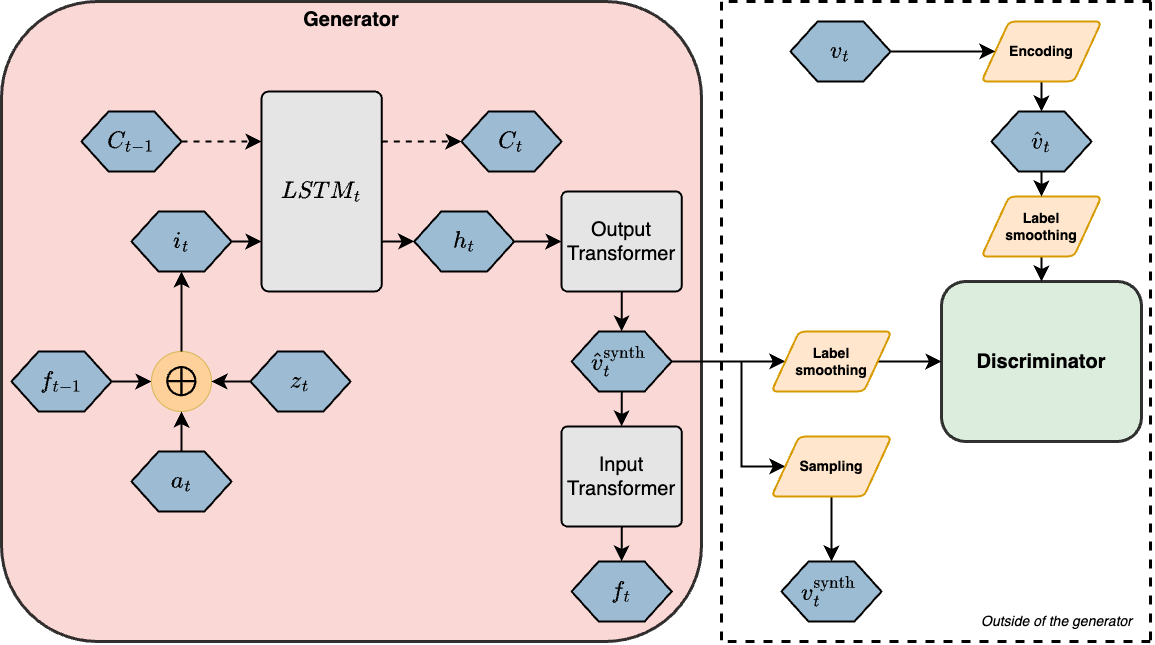

The diagram above was exported from draw.io. Its source (the exported page's mxGraphModel, read from the mxfile embedded in the PNG):
<mxGraphModel dx="1741" dy="689" grid="1" gridSize="10" guides="1" tooltips="1" connect="1" arrows="1" fold="1" page="1" pageScale="1" pageWidth="1169" pageHeight="827" math="1" shadow="0">
  <root>
    <mxCell id="0" />
    <mxCell id="1" parent="0" />
    <mxCell id="_hNOkcOsogZEmMkvzFGR-111" value="&lt;b&gt;&lt;font style=&quot;font-size: 20px;&quot;&gt;Generator&lt;/font&gt;&lt;/b&gt;" style="rounded=1;whiteSpace=wrap;html=1;fillColor=#f8cecc;strokeColor=#000000;glass=0;shadow=0;strokeWidth=3;verticalAlign=top;movable=1;resizable=1;rotatable=1;deletable=1;editable=1;locked=0;connectable=1;opacity=80;" vertex="1" parent="1">
      <mxGeometry x="9" y="920" width="700" height="640" as="geometry" />
    </mxCell>
    <mxCell id="_hNOkcOsogZEmMkvzFGR-71" value="" style="verticalLabelPosition=bottom;verticalAlign=top;html=1;shape=hexagon;perimeter=hexagonPerimeter2;arcSize=6;size=0.27;fillColor=#9dbcd3;strokeColor=#000000;strokeWidth=2;" vertex="1" parent="1">
      <mxGeometry x="19" y="1270" width="100" height="60" as="geometry" />
    </mxCell>
    <mxCell id="_hNOkcOsogZEmMkvzFGR-72" value="" style="verticalLabelPosition=bottom;verticalAlign=top;html=1;shape=hexagon;perimeter=hexagonPerimeter2;arcSize=6;size=0.27;fillColor=#9dbcd3;strokeColor=#000000;strokeWidth=2;" vertex="1" parent="1">
      <mxGeometry x="258" y="1270" width="100" height="60" as="geometry" />
    </mxCell>
    <mxCell id="_hNOkcOsogZEmMkvzFGR-73" value="" style="verticalLabelPosition=bottom;verticalAlign=top;html=1;shape=hexagon;perimeter=hexagonPerimeter2;arcSize=6;size=0.27;fillColor=#9dbcd3;strokeColor=#000000;strokeWidth=2;" vertex="1" parent="1">
      <mxGeometry x="139" y="1370" width="100" height="60" as="geometry" />
    </mxCell>
    <mxCell id="_hNOkcOsogZEmMkvzFGR-74" style="edgeStyle=orthogonalEdgeStyle;rounded=0;orthogonalLoop=1;jettySize=auto;html=1;entryX=1;entryY=0.5;entryDx=0;entryDy=0;endSize=6;strokeWidth=2;startArrow=classic;startFill=1;endArrow=none;endFill=0;targetPerimeterSpacing=0;sourcePerimeterSpacing=0;startSize=10;" edge="1" parent="1" source="_hNOkcOsogZEmMkvzFGR-75" target="_hNOkcOsogZEmMkvzFGR-71">
      <mxGeometry relative="1" as="geometry" />
    </mxCell>
    <mxCell id="_hNOkcOsogZEmMkvzFGR-75" value="" style="verticalLabelPosition=bottom;verticalAlign=top;html=1;shape=mxgraph.flowchart.on-page_reference;fillColor=#fdd199;strokeColor=#d6b656;" vertex="1" parent="1">
      <mxGeometry x="159" y="1270" width="60" height="60" as="geometry" />
    </mxCell>
    <mxCell id="_hNOkcOsogZEmMkvzFGR-97" style="edgeStyle=orthogonalEdgeStyle;rounded=0;orthogonalLoop=1;jettySize=auto;html=1;entryX=0.5;entryY=1;entryDx=0;entryDy=0;exitX=0.5;exitY=0;exitDx=0;exitDy=0;exitPerimeter=0;endSize=10;strokeWidth=2;" edge="1" parent="1" source="_hNOkcOsogZEmMkvzFGR-75" target="_hNOkcOsogZEmMkvzFGR-83">
      <mxGeometry relative="1" as="geometry" />
    </mxCell>
    <mxCell id="_hNOkcOsogZEmMkvzFGR-76" value="$$ \bigoplus $$" style="text;html=1;align=center;verticalAlign=middle;resizable=0;points=[];autosize=1;strokeColor=none;fillColor=none;fontStyle=1;fontSize=18;" vertex="1" parent="1">
      <mxGeometry x="114" y="1280" width="150" height="40" as="geometry" />
    </mxCell>
    <mxCell id="_hNOkcOsogZEmMkvzFGR-77" style="edgeStyle=orthogonalEdgeStyle;rounded=0;orthogonalLoop=1;jettySize=auto;html=1;entryX=0.5;entryY=1;entryDx=0;entryDy=0;entryPerimeter=0;endSize=10;strokeWidth=2;exitX=0.5;exitY=0;exitDx=0;exitDy=0;" edge="1" parent="1" source="_hNOkcOsogZEmMkvzFGR-73" target="_hNOkcOsogZEmMkvzFGR-75">
      <mxGeometry relative="1" as="geometry">
        <mxPoint x="259" y="1330" as="sourcePoint" />
        <Array as="points">
          <mxPoint x="189" y="1350" />
          <mxPoint x="189" y="1350" />
        </Array>
      </mxGeometry>
    </mxCell>
    <mxCell id="_hNOkcOsogZEmMkvzFGR-78" style="edgeStyle=orthogonalEdgeStyle;rounded=0;orthogonalLoop=1;jettySize=auto;html=1;entryX=1;entryY=0.5;entryDx=0;entryDy=0;entryPerimeter=0;endSize=10;strokeWidth=2;exitX=0;exitY=0.5;exitDx=0;exitDy=0;" edge="1" parent="1" source="_hNOkcOsogZEmMkvzFGR-72" target="_hNOkcOsogZEmMkvzFGR-75">
      <mxGeometry relative="1" as="geometry">
        <mxPoint x="245" y="1300" as="sourcePoint" />
        <mxPoint x="231.5" y="1300" as="targetPoint" />
        <Array as="points" />
      </mxGeometry>
    </mxCell>
    <mxCell id="_hNOkcOsogZEmMkvzFGR-79" value="&lt;font size=&quot;1&quot; style=&quot;&quot;&gt;&lt;b style=&quot;font-size: 20px;&quot;&gt;$$f_{t-1}$$&lt;/b&gt;&lt;/font&gt;" style="text;html=1;strokeColor=none;fillColor=none;align=center;verticalAlign=middle;whiteSpace=wrap;rounded=0;" vertex="1" parent="1">
      <mxGeometry x="39" y="1285" width="60" height="30" as="geometry" />
    </mxCell>
    <mxCell id="_hNOkcOsogZEmMkvzFGR-80" value="&lt;font size=&quot;1&quot; style=&quot;&quot;&gt;&lt;b style=&quot;font-size: 20px;&quot;&gt;$$z_t$$&lt;/b&gt;&lt;/font&gt;" style="text;html=1;strokeColor=none;fillColor=none;align=center;verticalAlign=middle;whiteSpace=wrap;rounded=0;" vertex="1" parent="1">
      <mxGeometry x="278" y="1285" width="60" height="30" as="geometry" />
    </mxCell>
    <mxCell id="_hNOkcOsogZEmMkvzFGR-81" value="&lt;font size=&quot;1&quot; style=&quot;&quot;&gt;&lt;b style=&quot;font-size: 20px;&quot;&gt;$$a_t$$&lt;/b&gt;&lt;/font&gt;" style="text;html=1;strokeColor=none;fillColor=none;align=center;verticalAlign=middle;whiteSpace=wrap;rounded=0;" vertex="1" parent="1">
      <mxGeometry x="159" y="1385" width="60" height="30" as="geometry" />
    </mxCell>
    <mxCell id="_hNOkcOsogZEmMkvzFGR-105" style="edgeStyle=orthogonalEdgeStyle;rounded=0;orthogonalLoop=1;jettySize=auto;html=1;exitX=1;exitY=0.5;exitDx=0;exitDy=0;entryX=0;entryY=0.75;entryDx=0;entryDy=0;strokeWidth=2;endSize=10;" edge="1" parent="1" source="_hNOkcOsogZEmMkvzFGR-83" target="_hNOkcOsogZEmMkvzFGR-86">
      <mxGeometry relative="1" as="geometry" />
    </mxCell>
    <mxCell id="_hNOkcOsogZEmMkvzFGR-83" value="" style="verticalLabelPosition=bottom;verticalAlign=top;html=1;shape=hexagon;perimeter=hexagonPerimeter2;arcSize=6;size=0.27;fillColor=#9dbcd3;strokeColor=#000000;strokeWidth=2;" vertex="1" parent="1">
      <mxGeometry x="139" y="1130" width="100" height="60" as="geometry" />
    </mxCell>
    <mxCell id="_hNOkcOsogZEmMkvzFGR-84" value="&lt;font size=&quot;1&quot; style=&quot;&quot;&gt;&lt;b style=&quot;font-size: 20px;&quot;&gt;$$i_t$$&lt;/b&gt;&lt;/font&gt;" style="text;html=1;strokeColor=none;fillColor=none;align=center;verticalAlign=middle;whiteSpace=wrap;rounded=0;" vertex="1" parent="1">
      <mxGeometry x="159" y="1145" width="60" height="30" as="geometry" />
    </mxCell>
    <mxCell id="_hNOkcOsogZEmMkvzFGR-104" style="edgeStyle=orthogonalEdgeStyle;rounded=0;orthogonalLoop=1;jettySize=auto;html=1;exitX=1;exitY=0.25;exitDx=0;exitDy=0;entryX=0;entryY=0.5;entryDx=0;entryDy=0;strokeWidth=2;endSize=10;dashed=1;" edge="1" parent="1" source="_hNOkcOsogZEmMkvzFGR-86" target="_hNOkcOsogZEmMkvzFGR-88">
      <mxGeometry relative="1" as="geometry" />
    </mxCell>
    <mxCell id="_hNOkcOsogZEmMkvzFGR-106" style="edgeStyle=orthogonalEdgeStyle;rounded=0;orthogonalLoop=1;jettySize=auto;html=1;exitX=1;exitY=0.75;exitDx=0;exitDy=0;entryX=0;entryY=0.5;entryDx=0;entryDy=0;strokeWidth=2;endSize=10;" edge="1" parent="1" source="_hNOkcOsogZEmMkvzFGR-86" target="_hNOkcOsogZEmMkvzFGR-92">
      <mxGeometry relative="1" as="geometry" />
    </mxCell>
    <mxCell id="_hNOkcOsogZEmMkvzFGR-86" value="&lt;b&gt;&lt;font style=&quot;font-size: 20px;&quot;&gt;$$LSTM_t$$&lt;/font&gt;&lt;/b&gt;" style="rounded=1;whiteSpace=wrap;html=1;glass=0;arcSize=6;strokeWidth=2;fillColor=#e5e5e5;" vertex="1" parent="1">
      <mxGeometry x="269" y="1010" width="120.31" height="200" as="geometry" />
    </mxCell>
    <mxCell id="_hNOkcOsogZEmMkvzFGR-88" value="" style="verticalLabelPosition=bottom;verticalAlign=top;html=1;shape=hexagon;perimeter=hexagonPerimeter2;arcSize=6;size=0.27;fontSize=20;fontStyle=1;fillColor=#9dbbd3;strokeColor=#000000;strokeWidth=2;" vertex="1" parent="1">
      <mxGeometry x="468.99999999999994" y="1030" width="100" height="60" as="geometry" />
    </mxCell>
    <mxCell id="_hNOkcOsogZEmMkvzFGR-103" style="edgeStyle=orthogonalEdgeStyle;rounded=0;orthogonalLoop=1;jettySize=auto;html=1;entryX=0;entryY=0.25;entryDx=0;entryDy=0;strokeWidth=2;endSize=10;dashed=1;" edge="1" parent="1" source="_hNOkcOsogZEmMkvzFGR-89" target="_hNOkcOsogZEmMkvzFGR-86">
      <mxGeometry relative="1" as="geometry">
        <mxPoint x="259" y="1051" as="targetPoint" />
      </mxGeometry>
    </mxCell>
    <mxCell id="_hNOkcOsogZEmMkvzFGR-89" value="" style="verticalLabelPosition=bottom;verticalAlign=top;html=1;shape=hexagon;perimeter=hexagonPerimeter2;arcSize=6;size=0.27;fontSize=20;fontStyle=1;fillColor=#9dbcd3;strokeColor=#000000;strokeWidth=2;" vertex="1" parent="1">
      <mxGeometry x="89" y="1030" width="100" height="60" as="geometry" />
    </mxCell>
    <mxCell id="_hNOkcOsogZEmMkvzFGR-90" value="&lt;font style=&quot;font-size: 20px;&quot;&gt;&lt;span style=&quot;font-size: 20px;&quot;&gt;$$C_{t-1}$$&lt;/span&gt;&lt;/font&gt;" style="text;html=1;strokeColor=none;fillColor=none;align=center;verticalAlign=middle;whiteSpace=wrap;rounded=0;fontSize=20;fontStyle=1" vertex="1" parent="1">
      <mxGeometry x="109" y="1045" width="60" height="30" as="geometry" />
    </mxCell>
    <mxCell id="_hNOkcOsogZEmMkvzFGR-91" value="&lt;font style=&quot;font-size: 20px;&quot;&gt;&lt;span style=&quot;font-size: 20px;&quot;&gt;$$C_{t}$$&lt;/span&gt;&lt;/font&gt;" style="text;html=1;strokeColor=none;fillColor=none;align=center;verticalAlign=middle;whiteSpace=wrap;rounded=0;fontSize=20;fontStyle=1" vertex="1" parent="1">
      <mxGeometry x="488.99999999999994" y="1045" width="60" height="30" as="geometry" />
    </mxCell>
    <mxCell id="_hNOkcOsogZEmMkvzFGR-107" style="edgeStyle=orthogonalEdgeStyle;rounded=0;orthogonalLoop=1;jettySize=auto;html=1;entryX=0;entryY=0.5;entryDx=0;entryDy=0;strokeWidth=2;endSize=10;" edge="1" parent="1" source="_hNOkcOsogZEmMkvzFGR-92" target="_hNOkcOsogZEmMkvzFGR-94">
      <mxGeometry relative="1" as="geometry" />
    </mxCell>
    <mxCell id="_hNOkcOsogZEmMkvzFGR-92" value="" style="verticalLabelPosition=bottom;verticalAlign=top;html=1;shape=hexagon;perimeter=hexagonPerimeter2;arcSize=6;size=0.27;fillColor=#9cbcd3;strokeColor=#000000;strokeWidth=2;" vertex="1" parent="1">
      <mxGeometry x="421.74999999999994" y="1130" width="100" height="60" as="geometry" />
    </mxCell>
    <mxCell id="_hNOkcOsogZEmMkvzFGR-93" value="&lt;font size=&quot;1&quot; style=&quot;&quot;&gt;&lt;b style=&quot;font-size: 20px;&quot;&gt;$$h_{t}$$&lt;/b&gt;&lt;/font&gt;" style="text;html=1;strokeColor=none;fillColor=none;align=center;verticalAlign=middle;whiteSpace=wrap;rounded=0;" vertex="1" parent="1">
      <mxGeometry x="441.74999999999994" y="1145" width="60" height="30" as="geometry" />
    </mxCell>
    <mxCell id="_hNOkcOsogZEmMkvzFGR-108" value="" style="edgeStyle=orthogonalEdgeStyle;rounded=0;orthogonalLoop=1;jettySize=auto;html=1;entryX=0.5;entryY=0;entryDx=0;entryDy=0;strokeWidth=2;endSize=10;" edge="1" parent="1" source="_hNOkcOsogZEmMkvzFGR-94" target="_hNOkcOsogZEmMkvzFGR-95">
      <mxGeometry relative="1" as="geometry" />
    </mxCell>
    <mxCell id="_hNOkcOsogZEmMkvzFGR-94" value="&lt;span&gt;&lt;font style=&quot;font-size: 20px;&quot;&gt;Output&lt;br&gt;Transformer&lt;br&gt;&lt;/font&gt;&lt;/span&gt;" style="rounded=1;whiteSpace=wrap;html=1;glass=0;arcSize=6;strokeWidth=2;fillColor=#e5e5e5;fontStyle=0" vertex="1" parent="1">
      <mxGeometry x="568.9999999999999" y="1110" width="120.31" height="100" as="geometry" />
    </mxCell>
    <mxCell id="_hNOkcOsogZEmMkvzFGR-129" style="edgeStyle=orthogonalEdgeStyle;rounded=0;orthogonalLoop=1;jettySize=auto;html=1;entryX=0;entryY=0.5;entryDx=0;entryDy=0;strokeWidth=2;endSize=10;" edge="1" parent="1" source="_hNOkcOsogZEmMkvzFGR-95" target="_hNOkcOsogZEmMkvzFGR-115">
      <mxGeometry relative="1" as="geometry">
        <Array as="points">
          <mxPoint x="749" y="1280" />
          <mxPoint x="749" y="1385" />
        </Array>
      </mxGeometry>
    </mxCell>
    <mxCell id="_hNOkcOsogZEmMkvzFGR-130" style="edgeStyle=orthogonalEdgeStyle;rounded=0;orthogonalLoop=1;jettySize=auto;html=1;exitX=1;exitY=0.5;exitDx=0;exitDy=0;entryX=0;entryY=0.5;entryDx=0;entryDy=0;strokeWidth=2;endSize=10;" edge="1" parent="1" source="_hNOkcOsogZEmMkvzFGR-95" target="_hNOkcOsogZEmMkvzFGR-122">
      <mxGeometry relative="1" as="geometry" />
    </mxCell>
    <mxCell id="_hNOkcOsogZEmMkvzFGR-95" value="" style="verticalLabelPosition=bottom;verticalAlign=top;html=1;shape=hexagon;perimeter=hexagonPerimeter2;arcSize=6;size=0.27;fillColor=#9cbcd3;strokeColor=#000000;strokeWidth=2;" vertex="1" parent="1">
      <mxGeometry x="579.15" y="1250" width="100" height="60" as="geometry" />
    </mxCell>
    <mxCell id="_hNOkcOsogZEmMkvzFGR-109" style="edgeStyle=orthogonalEdgeStyle;rounded=0;orthogonalLoop=1;jettySize=auto;html=1;entryX=0.5;entryY=0;entryDx=0;entryDy=0;exitX=0.5;exitY=1;exitDx=0;exitDy=0;strokeWidth=2;endSize=10;" edge="1" parent="1" source="_hNOkcOsogZEmMkvzFGR-95" target="_hNOkcOsogZEmMkvzFGR-98">
      <mxGeometry relative="1" as="geometry" />
    </mxCell>
    <mxCell id="_hNOkcOsogZEmMkvzFGR-96" value="&lt;font style=&quot;font-size: 20px;&quot;&gt;&lt;b&gt;$$\widehat{v}_t^{\text {synth }}$$&lt;/b&gt;&lt;/font&gt;" style="text;html=1;strokeColor=none;fillColor=none;align=center;verticalAlign=middle;whiteSpace=wrap;rounded=0;" vertex="1" parent="1">
      <mxGeometry x="599.15" y="1265" width="60" height="30" as="geometry" />
    </mxCell>
    <mxCell id="_hNOkcOsogZEmMkvzFGR-110" style="edgeStyle=orthogonalEdgeStyle;rounded=0;orthogonalLoop=1;jettySize=auto;html=1;exitX=0.5;exitY=1;exitDx=0;exitDy=0;entryX=0.5;entryY=0;entryDx=0;entryDy=0;strokeWidth=2;endSize=10;" edge="1" parent="1" source="_hNOkcOsogZEmMkvzFGR-98" target="_hNOkcOsogZEmMkvzFGR-101">
      <mxGeometry relative="1" as="geometry" />
    </mxCell>
    <mxCell id="_hNOkcOsogZEmMkvzFGR-98" value="&lt;span&gt;&lt;font style=&quot;font-size: 20px;&quot;&gt;Input&lt;br&gt;Transformer&lt;br&gt;&lt;/font&gt;&lt;/span&gt;" style="rounded=1;whiteSpace=wrap;html=1;glass=0;arcSize=6;strokeWidth=2;fillColor=#e5e5e5;fontStyle=0" vertex="1" parent="1">
      <mxGeometry x="568.9999999999999" y="1345" width="120.31" height="100" as="geometry" />
    </mxCell>
    <mxCell id="_hNOkcOsogZEmMkvzFGR-101" value="" style="verticalLabelPosition=bottom;verticalAlign=top;html=1;shape=hexagon;perimeter=hexagonPerimeter2;arcSize=6;size=0.27;fillColor=#9dbcd3;strokeColor=#000000;strokeWidth=2;" vertex="1" parent="1">
      <mxGeometry x="579.15" y="1480" width="100" height="60" as="geometry" />
    </mxCell>
    <mxCell id="_hNOkcOsogZEmMkvzFGR-102" value="&lt;font size=&quot;1&quot; style=&quot;&quot;&gt;&lt;b style=&quot;font-size: 20px;&quot;&gt;$$f_t$$&lt;/b&gt;&lt;/font&gt;" style="text;html=1;strokeColor=none;fillColor=none;align=center;verticalAlign=middle;whiteSpace=wrap;rounded=0;" vertex="1" parent="1">
      <mxGeometry x="599.15" y="1495" width="60" height="30" as="geometry" />
    </mxCell>
    <mxCell id="_hNOkcOsogZEmMkvzFGR-112" value="&lt;span style=&quot;font-size: 20px;&quot;&gt;&lt;font style=&quot;font-size: 20px;&quot;&gt;Discriminator&lt;/font&gt;&lt;/span&gt;" style="rounded=1;whiteSpace=wrap;html=1;fillColor=#d5e8d4;strokeColor=#000000;strokeWidth=3;verticalAlign=middle;fontFamily=Helvetica;fontSize=20;fontStyle=1;opacity=80;" vertex="1" parent="1">
      <mxGeometry x="949" y="1200" width="200" height="160" as="geometry" />
    </mxCell>
    <mxCell id="_hNOkcOsogZEmMkvzFGR-113" value="" style="verticalLabelPosition=bottom;verticalAlign=top;html=1;shape=hexagon;perimeter=hexagonPerimeter2;arcSize=6;size=0.27;fillColor=#9cbcd3;strokeColor=#000000;strokeWidth=2;" vertex="1" parent="1">
      <mxGeometry x="789" y="1480" width="100" height="60" as="geometry" />
    </mxCell>
    <mxCell id="_hNOkcOsogZEmMkvzFGR-114" value="&lt;font style=&quot;font-size: 20px;&quot;&gt;&lt;b&gt;$$v_t^{\text {synth }}$$&lt;/b&gt;&lt;/font&gt;" style="text;html=1;strokeColor=none;fillColor=none;align=center;verticalAlign=middle;whiteSpace=wrap;rounded=0;" vertex="1" parent="1">
      <mxGeometry x="809" y="1495" width="60" height="30" as="geometry" />
    </mxCell>
    <mxCell id="_hNOkcOsogZEmMkvzFGR-131" style="edgeStyle=orthogonalEdgeStyle;rounded=0;orthogonalLoop=1;jettySize=auto;html=1;exitX=0.5;exitY=1;exitDx=0;exitDy=0;entryX=0.5;entryY=0;entryDx=0;entryDy=0;strokeWidth=2;endSize=10;" edge="1" parent="1" source="_hNOkcOsogZEmMkvzFGR-115" target="_hNOkcOsogZEmMkvzFGR-113">
      <mxGeometry relative="1" as="geometry" />
    </mxCell>
    <mxCell id="_hNOkcOsogZEmMkvzFGR-115" value="&lt;font style=&quot;font-size: 14px;&quot;&gt;&lt;b&gt;Sampling&lt;/b&gt;&lt;/font&gt;" style="shape=parallelogram;html=1;strokeWidth=2;perimeter=parallelogramPerimeter;whiteSpace=wrap;rounded=1;arcSize=12;size=0.23;strokeColor=#d79b00;align=center;verticalAlign=middle;fontFamily=Helvetica;fontSize=12;fillColor=#ffe6cc;" vertex="1" parent="1">
      <mxGeometry x="779" y="1355" width="120" height="60" as="geometry" />
    </mxCell>
    <mxCell id="_hNOkcOsogZEmMkvzFGR-124" style="edgeStyle=orthogonalEdgeStyle;rounded=0;orthogonalLoop=1;jettySize=auto;html=1;exitX=0.5;exitY=1;exitDx=0;exitDy=0;entryX=0.5;entryY=0;entryDx=0;entryDy=0;strokeWidth=2;endSize=10;" edge="1" parent="1" source="_hNOkcOsogZEmMkvzFGR-116" target="_hNOkcOsogZEmMkvzFGR-112">
      <mxGeometry relative="1" as="geometry" />
    </mxCell>
    <mxCell id="_hNOkcOsogZEmMkvzFGR-116" value="&lt;font style=&quot;font-size: 14px;&quot;&gt;&lt;b&gt;Label&lt;br&gt;smoothing&lt;br&gt;&lt;/b&gt;&lt;/font&gt;" style="shape=parallelogram;html=1;strokeWidth=2;perimeter=parallelogramPerimeter;whiteSpace=wrap;rounded=1;arcSize=12;size=0.23;strokeColor=#d79b00;align=center;verticalAlign=middle;fontFamily=Helvetica;fontSize=12;fillColor=#ffe6cc;" vertex="1" parent="1">
      <mxGeometry x="989" y="1115" width="120" height="60" as="geometry" />
    </mxCell>
    <mxCell id="_hNOkcOsogZEmMkvzFGR-127" style="edgeStyle=orthogonalEdgeStyle;rounded=0;orthogonalLoop=1;jettySize=auto;html=1;exitX=0.5;exitY=1;exitDx=0;exitDy=0;entryX=0.5;entryY=0;entryDx=0;entryDy=0;strokeWidth=2;endSize=10;" edge="1" parent="1" source="_hNOkcOsogZEmMkvzFGR-117" target="_hNOkcOsogZEmMkvzFGR-118">
      <mxGeometry relative="1" as="geometry" />
    </mxCell>
    <mxCell id="_hNOkcOsogZEmMkvzFGR-117" value="&lt;font style=&quot;font-size: 14px;&quot;&gt;&lt;b&gt;Encoding&lt;/b&gt;&lt;/font&gt;" style="shape=parallelogram;html=1;strokeWidth=2;perimeter=parallelogramPerimeter;whiteSpace=wrap;rounded=1;arcSize=12;size=0.23;strokeColor=#d79b00;align=center;verticalAlign=middle;fontFamily=Helvetica;fontSize=12;fillColor=#ffe6cc;" vertex="1" parent="1">
      <mxGeometry x="989" y="940" width="120" height="60" as="geometry" />
    </mxCell>
    <mxCell id="_hNOkcOsogZEmMkvzFGR-126" style="edgeStyle=orthogonalEdgeStyle;rounded=0;orthogonalLoop=1;jettySize=auto;html=1;strokeWidth=2;endSize=10;" edge="1" parent="1" source="_hNOkcOsogZEmMkvzFGR-118" target="_hNOkcOsogZEmMkvzFGR-116">
      <mxGeometry relative="1" as="geometry" />
    </mxCell>
    <mxCell id="_hNOkcOsogZEmMkvzFGR-118" value="" style="verticalLabelPosition=bottom;verticalAlign=top;html=1;shape=hexagon;perimeter=hexagonPerimeter2;arcSize=6;size=0.27;fillColor=#9cbcd3;strokeColor=#000000;strokeWidth=2;" vertex="1" parent="1">
      <mxGeometry x="999" y="1030" width="100" height="60" as="geometry" />
    </mxCell>
    <mxCell id="_hNOkcOsogZEmMkvzFGR-119" value="&lt;font style=&quot;font-size: 20px;&quot;&gt;&lt;b&gt;$$\widehat{v}_t$$&lt;/b&gt;&lt;/font&gt;" style="text;html=1;strokeColor=none;fillColor=none;align=center;verticalAlign=middle;whiteSpace=wrap;rounded=0;" vertex="1" parent="1">
      <mxGeometry x="1019" y="1045" width="60" height="30" as="geometry" />
    </mxCell>
    <mxCell id="_hNOkcOsogZEmMkvzFGR-128" style="edgeStyle=orthogonalEdgeStyle;rounded=0;orthogonalLoop=1;jettySize=auto;html=1;exitX=1;exitY=0.5;exitDx=0;exitDy=0;entryX=0;entryY=0.5;entryDx=0;entryDy=0;strokeWidth=2;endSize=10;" edge="1" parent="1" source="_hNOkcOsogZEmMkvzFGR-120" target="_hNOkcOsogZEmMkvzFGR-117">
      <mxGeometry relative="1" as="geometry" />
    </mxCell>
    <mxCell id="_hNOkcOsogZEmMkvzFGR-120" value="" style="verticalLabelPosition=bottom;verticalAlign=top;html=1;shape=hexagon;perimeter=hexagonPerimeter2;arcSize=6;size=0.27;fillColor=#9cbcd3;strokeColor=#000000;strokeWidth=2;" vertex="1" parent="1">
      <mxGeometry x="798" y="940" width="100" height="60" as="geometry" />
    </mxCell>
    <mxCell id="_hNOkcOsogZEmMkvzFGR-121" value="&lt;font style=&quot;font-size: 20px;&quot;&gt;&lt;b&gt;$$v_t$$&lt;/b&gt;&lt;/font&gt;" style="text;html=1;strokeColor=none;fillColor=none;align=center;verticalAlign=middle;whiteSpace=wrap;rounded=0;" vertex="1" parent="1">
      <mxGeometry x="818" y="955" width="60" height="30" as="geometry" />
    </mxCell>
    <mxCell id="_hNOkcOsogZEmMkvzFGR-123" style="edgeStyle=orthogonalEdgeStyle;rounded=0;orthogonalLoop=1;jettySize=auto;html=1;exitX=1;exitY=0.5;exitDx=0;exitDy=0;entryX=0;entryY=0.5;entryDx=0;entryDy=0;strokeWidth=2;endSize=10;" edge="1" parent="1" source="_hNOkcOsogZEmMkvzFGR-122" target="_hNOkcOsogZEmMkvzFGR-112">
      <mxGeometry relative="1" as="geometry" />
    </mxCell>
    <mxCell id="_hNOkcOsogZEmMkvzFGR-122" value="&lt;font style=&quot;font-size: 14px;&quot;&gt;&lt;b&gt;Label&lt;br&gt;smoothing&lt;br&gt;&lt;/b&gt;&lt;/font&gt;" style="shape=parallelogram;html=1;strokeWidth=2;perimeter=parallelogramPerimeter;whiteSpace=wrap;rounded=1;arcSize=12;size=0.23;strokeColor=#d79b00;align=center;verticalAlign=middle;fontFamily=Helvetica;fontSize=12;fillColor=#ffe6cc;" vertex="1" parent="1">
      <mxGeometry x="779" y="1250" width="120" height="60" as="geometry" />
    </mxCell>
    <mxCell id="_hNOkcOsogZEmMkvzFGR-132" value="" style="edgeStyle=none;orthogonalLoop=1;jettySize=auto;html=1;rounded=1;fontFamily=Helvetica;fontSize=12;fontColor=default;curved=0;endSize=0;endArrow=none;endFill=0;dashed=1;strokeWidth=3;" edge="1" parent="1">
      <mxGeometry width="80" relative="1" as="geometry">
        <mxPoint x="729" y="920" as="sourcePoint" />
        <mxPoint x="729" y="1560" as="targetPoint" />
        <Array as="points" />
      </mxGeometry>
    </mxCell>
    <mxCell id="_hNOkcOsogZEmMkvzFGR-133" value="" style="edgeStyle=none;orthogonalLoop=1;jettySize=auto;html=1;rounded=1;fontFamily=Helvetica;fontSize=12;fontColor=default;curved=0;endSize=0;endArrow=none;endFill=0;dashed=1;strokeWidth=3;" edge="1" parent="1">
      <mxGeometry width="80" relative="1" as="geometry">
        <mxPoint x="1158" y="920" as="sourcePoint" />
        <mxPoint x="1158" y="1560" as="targetPoint" />
        <Array as="points" />
      </mxGeometry>
    </mxCell>
    <mxCell id="_hNOkcOsogZEmMkvzFGR-134" value="" style="edgeStyle=none;orthogonalLoop=1;jettySize=auto;html=1;rounded=1;fontFamily=Helvetica;fontSize=12;fontColor=default;curved=0;endSize=0;endArrow=none;endFill=0;dashed=1;strokeWidth=3;" edge="1" parent="1">
      <mxGeometry width="80" relative="1" as="geometry">
        <mxPoint x="1159" y="920" as="sourcePoint" />
        <mxPoint x="729" y="920" as="targetPoint" />
        <Array as="points" />
      </mxGeometry>
    </mxCell>
    <mxCell id="_hNOkcOsogZEmMkvzFGR-135" value="" style="edgeStyle=none;orthogonalLoop=1;jettySize=auto;html=1;rounded=1;fontFamily=Helvetica;fontSize=12;fontColor=default;curved=0;endSize=0;endArrow=none;endFill=0;dashed=1;strokeWidth=3;" edge="1" parent="1">
      <mxGeometry width="80" relative="1" as="geometry">
        <mxPoint x="1158" y="1560" as="sourcePoint" />
        <mxPoint x="728" y="1560" as="targetPoint" />
        <Array as="points" />
      </mxGeometry>
    </mxCell>
    <mxCell id="_hNOkcOsogZEmMkvzFGR-136" value="&lt;i style=&quot;font-size: 14px;&quot;&gt;&lt;font style=&quot;font-size: 14px;&quot;&gt;Outside of the generator&lt;/font&gt;&lt;/i&gt;" style="text;html=1;align=center;verticalAlign=middle;resizable=0;points=[];autosize=1;strokeColor=none;fillColor=none;fontSize=14;fontFamily=Helvetica;fontColor=default;" vertex="1" parent="1">
      <mxGeometry x="979" y="1525" width="170" height="30" as="geometry" />
    </mxCell>
  </root>
</mxGraphModel>